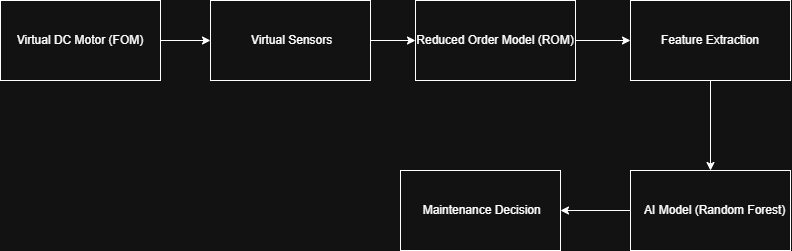

The diagram above was exported from draw.io. Its source (the exported page's mxGraphModel, read from the mxfile embedded in the PNG):
<mxGraphModel dx="1971" dy="793" grid="1" gridSize="10" guides="1" tooltips="1" connect="1" arrows="1" fold="1" page="1" pageScale="1" pageWidth="850" pageHeight="1100" math="0" shadow="0">
  <root>
    <mxCell id="0" />
    <mxCell id="1" parent="0" />
    <mxCell id="9_xCfmbF1a0spavWOVBD-16" style="edgeStyle=orthogonalEdgeStyle;rounded=0;orthogonalLoop=1;jettySize=auto;html=1;entryX=0;entryY=0.5;entryDx=0;entryDy=0;" edge="1" parent="1" source="9_xCfmbF1a0spavWOVBD-1" target="9_xCfmbF1a0spavWOVBD-2">
      <mxGeometry relative="1" as="geometry" />
    </mxCell>
    <mxCell id="9_xCfmbF1a0spavWOVBD-1" value="Virtual DC Motor (FOM)" style="rounded=0;whiteSpace=wrap;html=1;" vertex="1" parent="1">
      <mxGeometry x="10" y="80" width="160" height="80" as="geometry" />
    </mxCell>
    <mxCell id="9_xCfmbF1a0spavWOVBD-17" style="edgeStyle=orthogonalEdgeStyle;rounded=0;orthogonalLoop=1;jettySize=auto;html=1;entryX=0;entryY=0.5;entryDx=0;entryDy=0;" edge="1" parent="1" source="9_xCfmbF1a0spavWOVBD-2" target="9_xCfmbF1a0spavWOVBD-3">
      <mxGeometry relative="1" as="geometry" />
    </mxCell>
    <mxCell id="9_xCfmbF1a0spavWOVBD-2" value="&amp;nbsp;Virtual Sensors" style="rounded=0;whiteSpace=wrap;html=1;" vertex="1" parent="1">
      <mxGeometry x="220" y="80" width="160" height="80" as="geometry" />
    </mxCell>
    <mxCell id="9_xCfmbF1a0spavWOVBD-19" style="edgeStyle=orthogonalEdgeStyle;rounded=0;orthogonalLoop=1;jettySize=auto;html=1;" edge="1" parent="1" source="9_xCfmbF1a0spavWOVBD-4" target="9_xCfmbF1a0spavWOVBD-5">
      <mxGeometry relative="1" as="geometry" />
    </mxCell>
    <mxCell id="9_xCfmbF1a0spavWOVBD-4" value="Feature Extraction" style="rounded=0;whiteSpace=wrap;html=1;" vertex="1" parent="1">
      <mxGeometry x="640" y="80" width="160" height="80" as="geometry" />
    </mxCell>
    <mxCell id="9_xCfmbF1a0spavWOVBD-14" style="edgeStyle=orthogonalEdgeStyle;rounded=0;orthogonalLoop=1;jettySize=auto;html=1;entryX=1;entryY=0.5;entryDx=0;entryDy=0;" edge="1" parent="1" source="9_xCfmbF1a0spavWOVBD-5" target="9_xCfmbF1a0spavWOVBD-6">
      <mxGeometry relative="1" as="geometry" />
    </mxCell>
    <mxCell id="9_xCfmbF1a0spavWOVBD-5" value="&amp;nbsp; &amp;nbsp;AI Model (Random Forest)" style="rounded=0;whiteSpace=wrap;html=1;" vertex="1" parent="1">
      <mxGeometry x="640" y="250" width="160" height="80" as="geometry" />
    </mxCell>
    <mxCell id="9_xCfmbF1a0spavWOVBD-6" value="&amp;nbsp;Maintenance Decision" style="rounded=0;whiteSpace=wrap;html=1;" vertex="1" parent="1">
      <mxGeometry x="410" y="250" width="160" height="80" as="geometry" />
    </mxCell>
    <mxCell id="9_xCfmbF1a0spavWOVBD-18" style="edgeStyle=orthogonalEdgeStyle;rounded=0;orthogonalLoop=1;jettySize=auto;html=1;entryX=0;entryY=0.5;entryDx=0;entryDy=0;" edge="1" parent="1" source="9_xCfmbF1a0spavWOVBD-3" target="9_xCfmbF1a0spavWOVBD-4">
      <mxGeometry relative="1" as="geometry" />
    </mxCell>
    <mxCell id="9_xCfmbF1a0spavWOVBD-3" value="Reduced Order Model (ROM)" style="rounded=0;whiteSpace=wrap;html=1;" vertex="1" parent="1">
      <mxGeometry x="425" y="80" width="160" height="80" as="geometry" />
    </mxCell>
  </root>
</mxGraphModel>